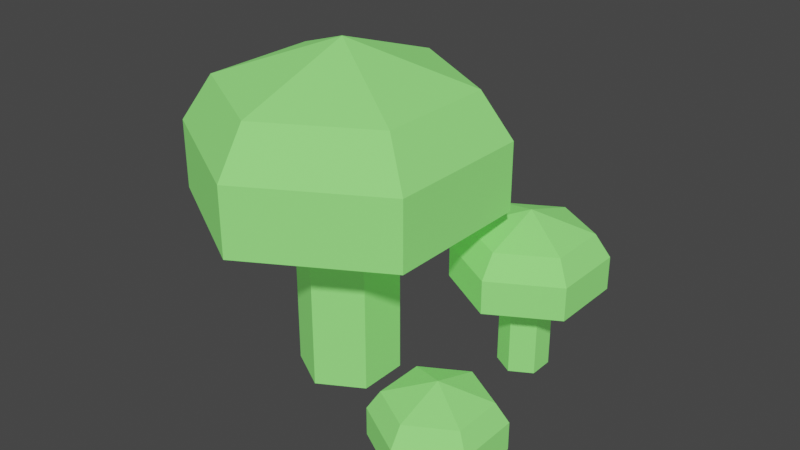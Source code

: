 # Source: SM_Prop_Mushroom_Glow_Group.blend  (saved by Blender 3.1.7; exported with 4.5.12 LTS)
import bpy
from mathutils import Matrix  # noqa: F401  (used for matrix-valued properties, if any)

bpy.ops.wm.read_factory_settings(use_empty=True)
scene = bpy.context.scene
scene.name = 'Scene'

# ---- collections
col_collection = bpy.data.collections.new('Collection'); scene.collection.children.link(col_collection)

# ---- materials (node trees are filled in below, after node groups)
mat_m_basic_fungi_glow = bpy.data.materials.new('M_Basic_Fungi_Glow')
mat_m_basic_fungi_glow.alpha_threshold = 0.0
mat_m_basic_fungi_glow.use_transparent_shadow = False
mat_m_basic_fungi_glow.line_color = (0.0, 0.0, 0.0, 1.0)

# ---- material node trees
mat_m_basic_fungi_glow.use_nodes = True; mat_m_basic_fungi_glow.node_tree.nodes.clear()
_N = mat_m_basic_fungi_glow.node_tree.nodes; _L = mat_m_basic_fungi_glow.node_tree.links
n0 = _N.new('ShaderNodeOutputMaterial'); n0.name = 'Material Output'; n0.location = (300, 300)
n1 = _N.new('ShaderNodeBsdfPrincipled'); n1.name = 'Principled BSDF'; n1.location = (10, 300)
n1.distribution = 'GGX'
n1.subsurface_method = 'RANDOM_WALK_SKIN'
n1.inputs[0].default_value = (0.2502, 0.7991, 0.1779, 1.0)
n1.inputs[2].default_value = 1.0
n1.inputs[3].default_value = 1.45
n1.inputs[13].default_value = 0.1
n1.inputs[27].default_value = (0.2502, 0.7991, 0.1779, 1.0)
n1.inputs[28].default_value = 0.2
_L.new(n1.outputs[0], n0.inputs[0])
n0.is_active_output = True

# ---- world
world_world = bpy.data.worlds.new('World'); scene.world = world_world
world_world.use_nodes = True; world_world.node_tree.nodes.clear()
_N = world_world.node_tree.nodes; _L = world_world.node_tree.links
n0 = _N.new('ShaderNodeOutputWorld'); n0.name = 'World Output'; n0.location = (300, 300)
n1 = _N.new('ShaderNodeBackground'); n1.name = 'Background'; n1.location = (10, 300)
n1.inputs[0].default_value = (0.05088, 0.05088, 0.05088, 1.0)
_L.new(n1.outputs[0], n0.inputs[0])
n0.is_active_output = True
world_world.color = (0.05088, 0.05088, 0.05088)
world_world.use_sun_shadow = False
world_world.sun_shadow_jitter_overblur = 0.0

# ---- meshes
me_cylinder = bpy.data.meshes.new('Cylinder')
me_cylinder.from_pydata([(0.0, 0.25, 0.0), (0.0, 0.25, 1.0), (0.2165, 0.125, 0.0), (0.2165, 0.125, 1.0), (0.2165, -0.125, 0.0), (0.2165, -0.125, 1.0), (-2.186e-08, -0.25, 0.0), (-2.186e-08, -0.25, 1.0), (-0.2165, -0.125, 0.0), (-0.2165, -0.125, 1.0), (-0.2165, 0.125, 0.0), (-0.2165, 0.125, 1.0), (9.934e-09, 0.75, 0.886), (0.6495, 0.375, 0.886), (0.6495, -0.375, 0.886), (-5.563e-08, -0.75, 0.886), (-0.6495, -0.375, 0.886), (-0.6495, 0.375, 0.886), (9.934e-09, 0.75, 1.225), (0.6495, 0.375, 1.225), (0.6495, -0.375, 1.225), (-5.563e-08, -0.75, 1.225), (-0.6495, -0.375, 1.225), (-0.6495, 0.375, 1.225), (7.947e-09, 0.6, 1.452), (0.5196, 0.3, 1.452), (0.5196, -0.3, 1.452), (-4.451e-08, -0.6, 1.452), (-0.5196, -0.3, 1.452), (-0.5196, 0.3, 1.452), (0.0, -1.987e-08, 1.658), (0.6491, 0.6769, 2.98e-08), (0.6491, 0.6769, 0.5), (0.7573, 0.6144, 2.98e-08), (0.7573, 0.6144, 0.5), (0.7573, 0.4894, 2.98e-08), (0.7573, 0.4894, 0.5), (0.6491, 0.4269, 2.98e-08), (0.6491, 0.4269, 0.5), (0.5408, 0.4894, 2.98e-08), (0.5408, 0.4894, 0.5), (0.5408, 0.6144, 2.98e-08), (0.5408, 0.6144, 0.5), (0.6491, 0.9269, 0.443), (0.9738, 0.7394, 0.443), (0.9738, 0.3644, 0.443), (0.6491, 0.1769, 0.443), (0.3243, 0.3644, 0.443), (0.3243, 0.7394, 0.443), (0.6491, 0.9269, 0.6123), (0.9738, 0.7394, 0.6123), (0.9738, 0.3644, 0.6123), (0.6491, 0.1769, 0.6123), (0.3243, 0.3644, 0.6123), (0.3243, 0.7394, 0.6123), (0.6491, 0.8519, 0.7262), (0.9089, 0.7019, 0.7262), (0.9089, 0.4019, 0.7262), (0.6491, 0.2519, 0.7262), (0.3893, 0.4019, 0.7262), (0.3893, 0.7019, 0.7262), (0.6491, 0.5519, 0.8288), (0.9774, -0.4675, 2.98e-08), (0.9774, -0.4675, 0.375), (1.059, -0.5143, 2.98e-08), (1.059, -0.5143, 0.375), (1.059, -0.6081, 2.98e-08), (1.059, -0.6081, 0.375), (0.9774, -0.655, 2.98e-08), (0.9774, -0.655, 0.375), (0.8962, -0.6081, 2.98e-08), (0.8962, -0.6081, 0.375), (0.8962, -0.5143, 2.98e-08), (0.8962, -0.5143, 0.375), (0.9774, -0.28, 0.3322), (1.221, -0.4206, 0.3322), (1.221, -0.7018, 0.3322), (0.9774, -0.8425, 0.3322), (0.7338, -0.7018, 0.3322), (0.7338, -0.4206, 0.3322), (0.9774, -0.28, 0.4592), (1.221, -0.4206, 0.4592), (1.221, -0.7018, 0.4592), (0.9774, -0.8425, 0.4592), (0.7338, -0.7018, 0.4592), (0.7338, -0.4206, 0.4592), (0.9774, -0.3362, 0.5447), (1.172, -0.4487, 0.5447), (1.172, -0.6737, 0.5447), (0.9774, -0.7862, 0.5447), (0.7825, -0.6737, 0.5447), (0.7825, -0.4487, 0.5447), (0.9774, -0.5612, 0.6216)], [], [(0, 1, 3, 2), (2, 3, 5, 4), (4, 5, 7, 6), (6, 7, 9, 8), (1, 11, 17, 12), (8, 9, 11, 10), (10, 11, 1, 0), (9, 7, 15, 16), (5, 3, 13, 14), (11, 9, 16, 17), (3, 1, 12, 13), (7, 5, 14, 15), (17, 16, 22, 23), (15, 14, 20, 21), (13, 12, 18, 19), (12, 17, 23, 18), (16, 15, 21, 22), (14, 13, 19, 20), (18, 23, 29, 24), (22, 21, 27, 28), (20, 19, 25, 26), (23, 22, 28, 29), (21, 20, 26, 27), (19, 18, 24, 25), (28, 27, 30), (26, 25, 30), (29, 28, 30), (27, 26, 30), (25, 24, 30), (24, 29, 30), (31, 32, 34, 33), (33, 34, 36, 35), (35, 36, 38, 37), (37, 38, 40, 39), (32, 42, 48, 43), (39, 40, 42, 41), (41, 42, 32, 31), (40, 38, 46, 47), (36, 34, 44, 45), (42, 40, 47, 48), (34, 32, 43, 44), (38, 36, 45, 46), (48, 47, 53, 54), (46, 45, 51, 52), (44, 43, 49, 50), (43, 48, 54, 49), (47, 46, 52, 53), (45, 44, 50, 51), (49, 54, 60, 55), (53, 52, 58, 59), (51, 50, 56, 57), (54, 53, 59, 60), (52, 51, 57, 58), (50, 49, 55, 56), (59, 58, 61), (57, 56, 61), (60, 59, 61), (58, 57, 61), (56, 55, 61), (55, 60, 61), (62, 63, 65, 64), (64, 65, 67, 66), (66, 67, 69, 68), (68, 69, 71, 70), (63, 73, 79, 74), (70, 71, 73, 72), (72, 73, 63, 62), (71, 69, 77, 78), (67, 65, 75, 76), (73, 71, 78, 79), (65, 63, 74, 75), (69, 67, 76, 77), (79, 78, 84, 85), (77, 76, 82, 83), (75, 74, 80, 81), (74, 79, 85, 80), (78, 77, 83, 84), (76, 75, 81, 82), (80, 85, 91, 86), (84, 83, 89, 90), (82, 81, 87, 88), (85, 84, 90, 91), (83, 82, 88, 89), (81, 80, 86, 87), (90, 89, 92), (88, 87, 92), (91, 90, 92), (89, 88, 92), (87, 86, 92), (86, 91, 92)])
_uv = me_cylinder.uv_layers.new(name='UVMap')
_uv.uv.foreach_set('vector', [1.0, 0.5, 1.0, 1.0, 0.8333, 1.0, 0.8333, 0.5, 0.8333, 0.5, 0.8333, 1.0, 0.6667, 1.0, 0.6667, 0.5, 0.6667, 0.5, 0.6667, 1.0, 0.5, 1.0, 0.5, 0.5, 0.5, 0.5, 0.5, 1.0, 0.3333, 1.0, 0.3333, 0.5, -8.941e-08, 1.0, 0.1667, 1.0, 0.1667, 1.0, -8.941e-08, 1.0, 0.3333, 0.5, 0.3333, 1.0, 0.1667, 1.0, 0.1667, 0.5, 0.1667, 0.5, 0.1667, 1.0, -8.941e-08, 1.0, -8.941e-08, 0.5, 0.3333, 1.0, 0.5, 1.0, 0.5, 1.0, 0.3333, 1.0, 0.6667, 1.0, 0.8333, 1.0, 0.8333, 1.0, 0.6667, 1.0, 0.1667, 1.0, 0.3333, 1.0, 0.3333, 1.0, 0.1667, 1.0, 0.8333, 1.0, 1.0, 1.0, 1.0, 1.0, 0.8333, 1.0, 0.5, 1.0, 0.6667, 1.0, 0.6667, 1.0, 0.5, 1.0, 0.1667, 1.0, 0.3333, 1.0, 0.3333, 1.0, 0.1667, 1.0, 0.5, 1.0, 0.6667, 1.0, 0.6667, 1.0, 0.5, 1.0, 0.8333, 1.0, 1.0, 1.0, 1.0, 1.0, 0.8333, 1.0, -8.941e-08, 1.0, 0.1667, 1.0, 0.1667, 1.0, -8.941e-08, 1.0, 0.3333, 1.0, 0.5, 1.0, 0.5, 1.0, 0.3333, 1.0, 0.6667, 1.0, 0.8333, 1.0, 0.8333, 1.0, 0.6667, 1.0, -8.941e-08, 1.0, 0.1667, 1.0, 0.1667, 1.0, -8.941e-08, 1.0, 0.3333, 1.0, 0.5, 1.0, 0.5, 1.0, 0.3333, 1.0, 0.6667, 1.0, 0.8333, 1.0, 0.8333, 1.0, 0.6667, 1.0, 0.1667, 1.0, 0.3333, 1.0, 0.3333, 1.0, 0.1667, 1.0, 0.5, 1.0, 0.6667, 1.0, 0.6667, 1.0, 0.5, 1.0, 0.8333, 1.0, 1.0, 1.0, 1.0, 1.0, 0.8333, 1.0, 0.3333, 1.0, 0.5, 1.0, 0.3333, 1.0, 0.6667, 1.0, 0.8333, 1.0, 0.6667, 1.0, 0.1667, 1.0, 0.3333, 1.0, 0.1667, 1.0, 0.5, 1.0, 0.6667, 1.0, 0.5, 1.0, 0.8333, 1.0, 1.0, 1.0, 0.8333, 1.0, -8.941e-08, 1.0, 0.1667, 1.0, -8.941e-08, 1.0, 1.0, 0.5, 1.0, 1.0, 0.8333, 1.0, 0.8333, 0.5, 0.8333, 0.5, 0.8333, 1.0, 0.6667, 1.0, 0.6667, 0.5, 0.6667, 0.5, 0.6667, 1.0, 0.5, 1.0, 0.5, 0.5, 0.5, 0.5, 0.5, 1.0, 0.3333, 1.0, 0.3333, 0.5, -8.941e-08, 1.0, 0.1667, 1.0, 0.1667, 1.0, -8.941e-08, 1.0, 0.3333, 0.5, 0.3333, 1.0, 0.1667, 1.0, 0.1667, 0.5, 0.1667, 0.5, 0.1667, 1.0, -8.941e-08, 1.0, -8.941e-08, 0.5, 0.3333, 1.0, 0.5, 1.0, 0.5, 1.0, 0.3333, 1.0, 0.6667, 1.0, 0.8333, 1.0, 0.8333, 1.0, 0.6667, 1.0, 0.1667, 1.0, 0.3333, 1.0, 0.3333, 1.0, 0.1667, 1.0, 0.8333, 1.0, 1.0, 1.0, 1.0, 1.0, 0.8333, 1.0, 0.5, 1.0, 0.6667, 1.0, 0.6667, 1.0, 0.5, 1.0, 0.1667, 1.0, 0.3333, 1.0, 0.3333, 1.0, 0.1667, 1.0, 0.5, 1.0, 0.6667, 1.0, 0.6667, 1.0, 0.5, 1.0, 0.8333, 1.0, 1.0, 1.0, 1.0, 1.0, 0.8333, 1.0, -8.941e-08, 1.0, 0.1667, 1.0, 0.1667, 1.0, -8.941e-08, 1.0, 0.3333, 1.0, 0.5, 1.0, 0.5, 1.0, 0.3333, 1.0, 0.6667, 1.0, 0.8333, 1.0, 0.8333, 1.0, 0.6667, 1.0, -8.941e-08, 1.0, 0.1667, 1.0, 0.1667, 1.0, -8.941e-08, 1.0, 0.3333, 1.0, 0.5, 1.0, 0.5, 1.0, 0.3333, 1.0, 0.6667, 1.0, 0.8333, 1.0, 0.8333, 1.0, 0.6667, 1.0, 0.1667, 1.0, 0.3333, 1.0, 0.3333, 1.0, 0.1667, 1.0, 0.5, 1.0, 0.6667, 1.0, 0.6667, 1.0, 0.5, 1.0, 0.8333, 1.0, 1.0, 1.0, 1.0, 1.0, 0.8333, 1.0, 0.3333, 1.0, 0.5, 1.0, 0.3333, 1.0, 0.6667, 1.0, 0.8333, 1.0, 0.6667, 1.0, 0.1667, 1.0, 0.3333, 1.0, 0.1667, 1.0, 0.5, 1.0, 0.6667, 1.0, 0.5, 1.0, 0.8333, 1.0, 1.0, 1.0, 0.8333, 1.0, -8.941e-08, 1.0, 0.1667, 1.0, -8.941e-08, 1.0, 1.0, 0.5, 1.0, 1.0, 0.8333, 1.0, 0.8333, 0.5, 0.8333, 0.5, 0.8333, 1.0, 0.6667, 1.0, 0.6667, 0.5, 0.6667, 0.5, 0.6667, 1.0, 0.5, 1.0, 0.5, 0.5, 0.5, 0.5, 0.5, 1.0, 0.3333, 1.0, 0.3333, 0.5, -8.941e-08, 1.0, 0.1667, 1.0, 0.1667, 1.0, -8.941e-08, 1.0, 0.3333, 0.5, 0.3333, 1.0, 0.1667, 1.0, 0.1667, 0.5, 0.1667, 0.5, 0.1667, 1.0, -8.941e-08, 1.0, -8.941e-08, 0.5, 0.3333, 1.0, 0.5, 1.0, 0.5, 1.0, 0.3333, 1.0, 0.6667, 1.0, 0.8333, 1.0, 0.8333, 1.0, 0.6667, 1.0, 0.1667, 1.0, 0.3333, 1.0, 0.3333, 1.0, 0.1667, 1.0, 0.8333, 1.0, 1.0, 1.0, 1.0, 1.0, 0.8333, 1.0, 0.5, 1.0, 0.6667, 1.0, 0.6667, 1.0, 0.5, 1.0, 0.1667, 1.0, 0.3333, 1.0, 0.3333, 1.0, 0.1667, 1.0, 0.5, 1.0, 0.6667, 1.0, 0.6667, 1.0, 0.5, 1.0, 0.8333, 1.0, 1.0, 1.0, 1.0, 1.0, 0.8333, 1.0, -8.941e-08, 1.0, 0.1667, 1.0, 0.1667, 1.0, -8.941e-08, 1.0, 0.3333, 1.0, 0.5, 1.0, 0.5, 1.0, 0.3333, 1.0, 0.6667, 1.0, 0.8333, 1.0, 0.8333, 1.0, 0.6667, 1.0, -8.941e-08, 1.0, 0.1667, 1.0, 0.1667, 1.0, -8.941e-08, 1.0, 0.3333, 1.0, 0.5, 1.0, 0.5, 1.0, 0.3333, 1.0, 0.6667, 1.0, 0.8333, 1.0, 0.8333, 1.0, 0.6667, 1.0, 0.1667, 1.0, 0.3333, 1.0, 0.3333, 1.0, 0.1667, 1.0, 0.5, 1.0, 0.6667, 1.0, 0.6667, 1.0, 0.5, 1.0, 0.8333, 1.0, 1.0, 1.0, 1.0, 1.0, 0.8333, 1.0, 0.3333, 1.0, 0.5, 1.0, 0.3333, 1.0, 0.6667, 1.0, 0.8333, 1.0, 0.6667, 1.0, 0.1667, 1.0, 0.3333, 1.0, 0.1667, 1.0, 0.5, 1.0, 0.6667, 1.0, 0.5, 1.0, 0.8333, 1.0, 1.0, 1.0, 0.8333, 1.0, -8.941e-08, 1.0, 0.1667, 1.0, -8.941e-08, 1.0])
me_cylinder.materials.append(mat_m_basic_fungi_glow)
me_cylinder.use_remesh_fix_poles = True
me_cylinder.use_remesh_preserve_attributes = False
me_cylinder.update()

# ---- objects
ob_sm_prop_mushroom_glow_group = bpy.data.objects.new('SM_Prop_Mushroom_Glow_Group', me_cylinder)

# ---- transforms, parenting, visibility, modifiers, constraints
ob_sm_prop_mushroom_glow_group.location = (-0.1867, 0.0, 0.0)
ob_sm_prop_mushroom_glow_group.scale = (0.5, 0.5, 0.5)

# ---- collection membership
col_collection.objects.link(ob_sm_prop_mushroom_glow_group)

# ---- scene / render settings (as saved in the file)
scene.frame_start = 1; scene.frame_end = 250; scene.frame_set(1)
scene.render.engine = 'BLENDER_EEVEE_NEXT'
scene.cycles.sampling_pattern = 'TABULATED_SOBOL'
scene.cycles.use_light_tree = False
scene.view_settings.view_transform = 'Filmic'
bpy.context.view_layer.update()

# ---- added for rendering (the .blend has no active camera and no usable light): camera, sun
cam_auto = bpy.data.cameras.new('AutoCamera')
cam_auto.lens = 50.0
cam_auto.sensor_width = 36.0
cam_auto.clip_end = 1000.0
ob_auto_camera = bpy.data.objects.new('AutoCamera', cam_auto)
scene.collection.objects.link(ob_auto_camera)
ob_auto_camera.location = (1.3728, -1.6788, 1.54768)
ob_auto_camera.rotation_euler = (1.09748, -7.21219e-08, 0.694738)
scene.camera = ob_auto_camera
light_auto_sun = bpy.data.lights.new('AutoSun', 'SUN')
light_auto_sun.energy = 3.0
light_auto_sun.angle = 0.0523599
ob_auto_sun = bpy.data.objects.new('AutoSun', light_auto_sun)
scene.collection.objects.link(ob_auto_sun)
ob_auto_sun.rotation_euler = (0.872665, 0.174533, 0.523599)
bpy.context.view_layer.update()
